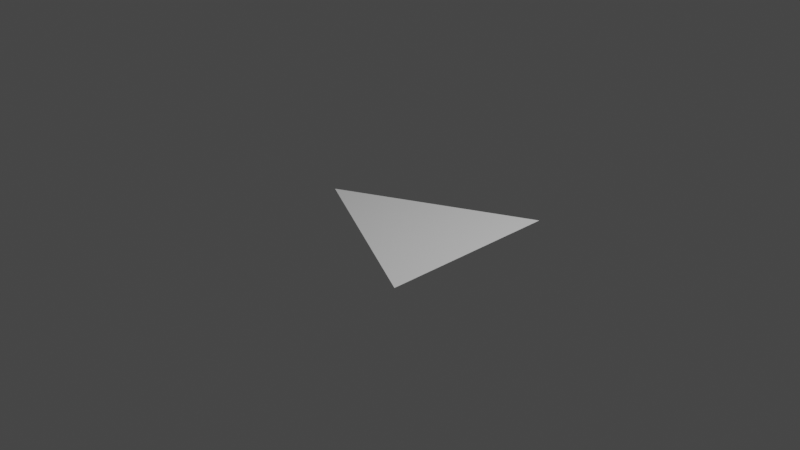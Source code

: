 # Source: triangle.blend  (saved by Blender 2.82.7; exported with 4.5.12 LTS)
import bpy
from mathutils import Matrix  # noqa: F401  (used for matrix-valued properties, if any)

bpy.ops.wm.read_factory_settings(use_empty=True)
scene = bpy.context.scene
scene.name = 'Scene'

# ---- collections
col_collection = bpy.data.collections.new('Collection'); scene.collection.children.link(col_collection)

# ---- world
world_world = bpy.data.worlds.new('World'); scene.world = world_world
world_world.use_nodes = True; world_world.node_tree.nodes.clear()
_N = world_world.node_tree.nodes; _L = world_world.node_tree.links
n0 = _N.new('ShaderNodeOutputWorld'); n0.name = 'World Output'; n0.location = (300, 300)
n1 = _N.new('ShaderNodeBackground'); n1.name = 'Background'; n1.location = (10, 300)
n1.inputs[0].default_value = (0.05088, 0.05088, 0.05088, 1.0)
_L.new(n1.outputs[0], n0.inputs[0])
n0.is_active_output = True
world_world.color = (0.05088, 0.05088, 0.05088)
world_world.use_sun_shadow = False
world_world.sun_shadow_jitter_overblur = 0.0

# ---- cameras
cam_camera = bpy.data.cameras.new('Camera')
cam_camera.clip_end = 100.0
cam_camera.ortho_scale = 7.314

# ---- lights
light_light = bpy.data.lights.new('Light', 'POINT')
light_light.transmission_factor = 0.0
light_light.energy = 1000.0
light_light.shadow_soft_size = 0.1
light_light.shadow_maximum_resolution = 0.006
light_light.use_absolute_resolution = True

# ---- meshes
me_plane = bpy.data.meshes.new('Plane')
me_plane.from_pydata([(-1.0, -0.001444, 0.0), (1.0, -1.0, 0.0), (-1.0, 0.001444, 0.0), (1.0, 1.0, 0.0)], [], [(0, 1, 3, 2)])
_uv = me_plane.uv_layers.new(name='UVMap')
_uv.uv.foreach_set('vector', [0.0, 0.0, 1.0, 0.0, 1.0, 1.0, 0.0, 1.0])
me_plane.use_remesh_fix_poles = True
me_plane.use_remesh_preserve_attributes = False
me_plane.use_mirror_vertex_groups = False
me_plane.update()
me_plane.normals_split_custom_set([tuple(v) for v in zip(*[iter([0.0, 0.0, 1.0, 0.0, 0.0, 1.0, 0.0, 0.0, 1.0, 0.0, 0.0, 1.0])] * 3)])

# ---- objects
ob_light = bpy.data.objects.new('Light', light_light)
ob_camera = bpy.data.objects.new('Camera', cam_camera)
ob_plane = bpy.data.objects.new('Plane', me_plane)

# ---- transforms, parenting, visibility, modifiers, constraints
ob_light.location = (4.076, 1.005, 5.904)
ob_light.rotation_euler = (0.6503, 0.05522, 1.866)
ob_light.lock_rotations_4d = False
ob_light.empty_display_type = 'ARROWS'
ob_light.color = (0.0, 0.0, 0.0, 0.0)
ob_light.lineart.crease_threshold = 0.0
ob_camera.location = (7.359, -6.926, 4.958)
ob_camera.rotation_euler = (1.109, 0.0, 0.8149)
ob_camera.lock_rotations_4d = False
ob_camera.empty_display_type = 'ARROWS'
ob_camera.color = (0.0, 0.0, 0.0, 0.0)
ob_camera.display_type = 'WIRE'
ob_camera.lineart.crease_threshold = 0.0
ob_plane.location = (0.0, 0.0, 0.0)
ob_plane.lineart.crease_threshold = 0.0

# ---- collection membership
col_collection.objects.link(ob_light)
col_collection.objects.link(ob_camera)
col_collection.objects.link(ob_plane)

# ---- scene / render settings (as saved in the file)
scene.camera = ob_camera
scene.frame_start = 1; scene.frame_end = 250; scene.frame_set(18)
scene.render.engine = 'BLENDER_EEVEE_NEXT'
scene.cycles.use_denoising = False
scene.cycles.samples = 128
scene.cycles.sampling_pattern = 'TABULATED_SOBOL'
scene.cycles.use_adaptive_sampling = False
scene.cycles.use_light_tree = False
scene.view_settings.view_transform = 'Filmic'
bpy.context.view_layer.update()
